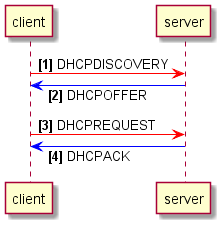

The diagram above was rendered by PlantUML. Its source (embedded in the PNG):
@startuml

skinparam responseMessageBelowArrow true
autonumber "<b>[0]"
client -[#red]>server: DHCPDISCOVERY
server -[#blue]>client: DHCPOFFER
client -[#red]>server: DHCPREQUEST
server -[#blue]>client: DHCPACK

                


@enduml